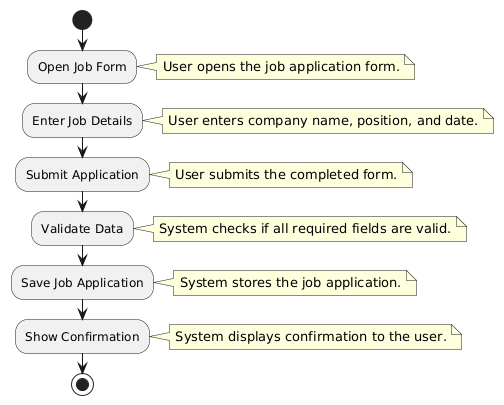

The diagram above was rendered by PlantUML. Its source (embedded in the PNG):
@startuml
start

:Open Job Form;
note right
User opens the job application form.
end note

:Enter Job Details;
note right
User enters company name, position, and date.
end note

:Submit Application;
note right
User submits the completed form.
end note

:Validate Data;
note right
System checks if all required fields are valid.
end note

:Save Job Application;
note right
System stores the job application.
end note

:Show Confirmation;
note right
System displays confirmation to the user.
end note

stop
@enduml